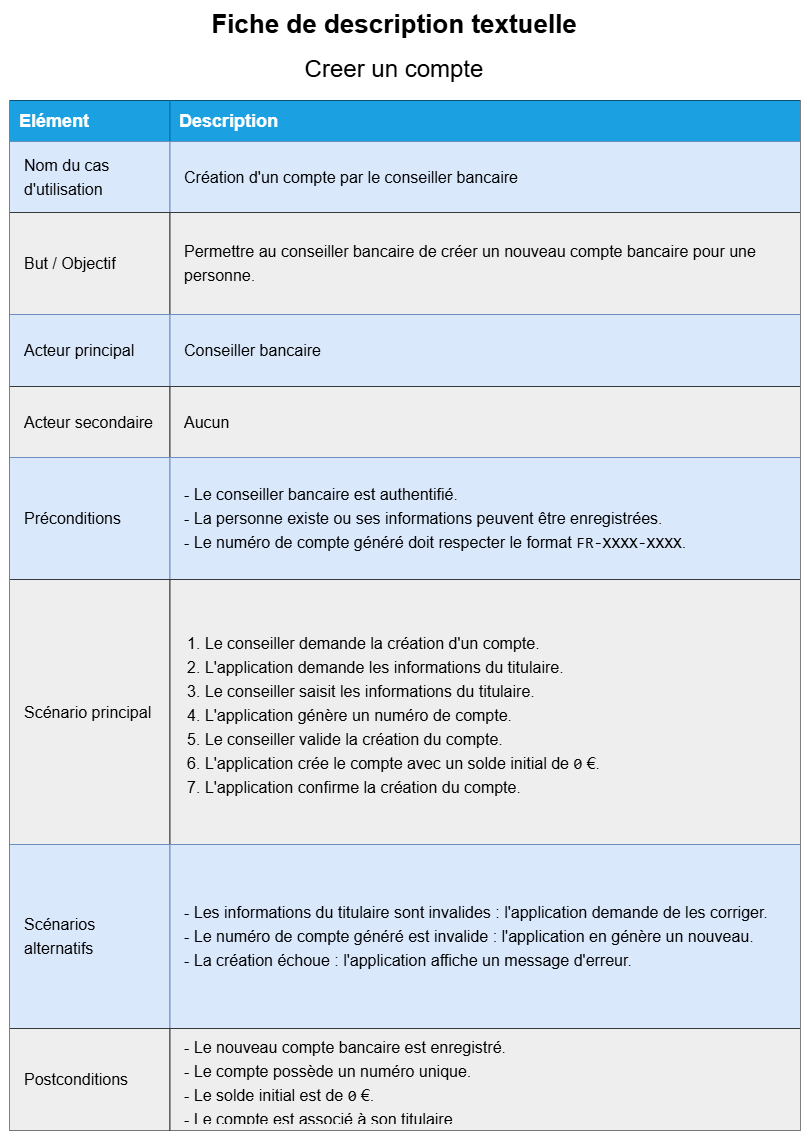

The diagram above was exported from draw.io. Its source (the exported page's mxGraphModel, read from the mxfile embedded in the PNG):
<mxGraphModel dx="2311" dy="1264" grid="1" gridSize="10" guides="1" tooltips="1" connect="1" arrows="1" fold="1" page="1" pageScale="1" pageWidth="827" pageHeight="1169" math="0" shadow="0">
  <root>
    <mxCell id="0" />
    <mxCell id="1" parent="0" />
    <mxCell id="MjdT_pNMcIoF-fZJtm0--1" parent="1" style="shape=table;startSize=0;container=1;collapsible=0;childLayout=tableLayout;fontSize=16;align=left;" value="" vertex="1">
      <mxGeometry height="1030" width="790" x="320" y="530" as="geometry" />
    </mxCell>
    <mxCell id="MjdT_pNMcIoF-fZJtm0--2" parent="MjdT_pNMcIoF-fZJtm0--1" style="shape=tableRow;horizontal=0;startSize=0;swimlaneHead=0;swimlaneBody=0;strokeColor=inherit;top=0;left=0;bottom=0;right=0;collapsible=0;dropTarget=0;fillColor=none;points=[[0,0.5],[1,0.5]];portConstraint=eastwest;fontSize=16;" value="" vertex="1">
      <mxGeometry height="41" width="790" as="geometry" />
    </mxCell>
    <mxCell id="MjdT_pNMcIoF-fZJtm0--3" parent="MjdT_pNMcIoF-fZJtm0--2" style="shape=partialRectangle;html=1;whiteSpace=wrap;connectable=0;strokeColor=#006EAF;overflow=hidden;fillColor=#1ba1e2;top=0;left=0;bottom=0;right=0;pointerEvents=1;fontSize=18;align=left;spacingLeft=7;spacingRight=7;fontColor=#ffffff;fontStyle=1" value="Elément" vertex="1">
      <mxGeometry height="41" width="160" as="geometry">
        <mxRectangle height="41" width="160" as="alternateBounds" />
      </mxGeometry>
    </mxCell>
    <mxCell id="MjdT_pNMcIoF-fZJtm0--4" parent="MjdT_pNMcIoF-fZJtm0--2" style="shape=partialRectangle;html=1;whiteSpace=wrap;connectable=0;strokeColor=#006EAF;overflow=hidden;fillColor=#1ba1e2;top=0;left=0;bottom=0;right=0;pointerEvents=1;fontSize=18;align=left;spacingLeft=7;spacingRight=7;fontColor=#ffffff;fontStyle=1" value="Description" vertex="1">
      <mxGeometry height="41" width="630" x="160" as="geometry">
        <mxRectangle height="41" width="630" as="alternateBounds" />
      </mxGeometry>
    </mxCell>
    <mxCell id="MjdT_pNMcIoF-fZJtm0--5" parent="MjdT_pNMcIoF-fZJtm0--1" style="shape=tableRow;horizontal=0;startSize=0;swimlaneHead=0;swimlaneBody=0;strokeColor=inherit;top=0;left=0;bottom=0;right=0;collapsible=0;dropTarget=0;fillColor=none;points=[[0,0.5],[1,0.5]];portConstraint=eastwest;fontSize=16;" value="" vertex="1">
      <mxGeometry height="71" width="790" y="41" as="geometry" />
    </mxCell>
    <mxCell id="MjdT_pNMcIoF-fZJtm0--6" parent="MjdT_pNMcIoF-fZJtm0--5" style="shape=partialRectangle;html=1;whiteSpace=wrap;connectable=0;strokeColor=#6c8ebf;overflow=hidden;fillColor=#dae8fc;top=0;left=0;bottom=0;right=0;pointerEvents=1;fontSize=16;align=left;spacingLeft=7;spacingRight=7;spacing=7;" value="&lt;div style=&quot;line-height: 150%;&quot;&gt;Nom du cas d'utilisation&lt;/div&gt;" vertex="1">
      <mxGeometry height="71" width="160" as="geometry">
        <mxRectangle height="71" width="160" as="alternateBounds" />
      </mxGeometry>
    </mxCell>
    <mxCell id="MjdT_pNMcIoF-fZJtm0--7" parent="MjdT_pNMcIoF-fZJtm0--5" style="shape=partialRectangle;html=1;whiteSpace=wrap;connectable=0;strokeColor=#6c8ebf;overflow=hidden;fillColor=#dae8fc;top=0;left=0;bottom=0;right=0;pointerEvents=1;fontSize=16;align=left;spacingLeft=7;spacingRight=7;spacing=7;" value="Création d'un compte par le conseiller bancaire" vertex="1">
      <mxGeometry height="71" width="630" x="160" as="geometry">
        <mxRectangle height="71" width="630" as="alternateBounds" />
      </mxGeometry>
    </mxCell>
    <mxCell id="MjdT_pNMcIoF-fZJtm0--8" parent="MjdT_pNMcIoF-fZJtm0--1" style="shape=tableRow;horizontal=0;startSize=0;swimlaneHead=0;swimlaneBody=0;strokeColor=inherit;top=0;left=0;bottom=0;right=0;collapsible=0;dropTarget=0;fillColor=none;points=[[0,0.5],[1,0.5]];portConstraint=eastwest;fontSize=16;" value="" vertex="1">
      <mxGeometry height="102" width="790" y="112" as="geometry" />
    </mxCell>
    <mxCell id="MjdT_pNMcIoF-fZJtm0--9" parent="MjdT_pNMcIoF-fZJtm0--8" style="shape=partialRectangle;html=1;whiteSpace=wrap;connectable=0;strokeColor=#36393d;overflow=hidden;fillColor=#eeeeee;top=0;left=0;bottom=0;right=0;pointerEvents=1;fontSize=16;align=left;spacingLeft=7;spacingRight=7;spacing=7;" value="But / Objectif" vertex="1">
      <mxGeometry height="102" width="160" as="geometry">
        <mxRectangle height="102" width="160" as="alternateBounds" />
      </mxGeometry>
    </mxCell>
    <mxCell id="MjdT_pNMcIoF-fZJtm0--10" parent="MjdT_pNMcIoF-fZJtm0--8" style="shape=partialRectangle;html=1;whiteSpace=wrap;connectable=0;strokeColor=#36393d;overflow=hidden;fillColor=#eeeeee;top=0;left=0;bottom=0;right=0;pointerEvents=1;fontSize=16;align=left;spacingLeft=7;spacingRight=7;spacing=7;" value="&lt;div style=&quot;line-height: 150%;&quot;&gt;Permettre au conseiller bancaire de créer un nouveau compte bancaire pour une personne.&lt;/div&gt;" vertex="1">
      <mxGeometry height="102" width="630" x="160" as="geometry">
        <mxRectangle height="102" width="630" as="alternateBounds" />
      </mxGeometry>
    </mxCell>
    <mxCell id="MjdT_pNMcIoF-fZJtm0--11" parent="MjdT_pNMcIoF-fZJtm0--1" style="shape=tableRow;horizontal=0;startSize=0;swimlaneHead=0;swimlaneBody=0;strokeColor=inherit;top=0;left=0;bottom=0;right=0;collapsible=0;dropTarget=0;fillColor=none;points=[[0,0.5],[1,0.5]];portConstraint=eastwest;fontSize=16;" vertex="1">
      <mxGeometry height="72" width="790" y="214" as="geometry" />
    </mxCell>
    <mxCell id="MjdT_pNMcIoF-fZJtm0--12" parent="MjdT_pNMcIoF-fZJtm0--11" style="shape=partialRectangle;html=1;whiteSpace=wrap;connectable=0;strokeColor=#6c8ebf;overflow=hidden;fillColor=#dae8fc;top=0;left=0;bottom=0;right=0;pointerEvents=1;fontSize=16;align=left;spacingLeft=7;spacingRight=7;spacing=7;" value="Acteur principal" vertex="1">
      <mxGeometry height="72" width="160" as="geometry">
        <mxRectangle height="72" width="160" as="alternateBounds" />
      </mxGeometry>
    </mxCell>
    <mxCell id="MjdT_pNMcIoF-fZJtm0--13" parent="MjdT_pNMcIoF-fZJtm0--11" style="shape=partialRectangle;html=1;whiteSpace=wrap;connectable=0;strokeColor=#6c8ebf;overflow=hidden;fillColor=#dae8fc;top=0;left=0;bottom=0;right=0;pointerEvents=1;fontSize=16;align=left;spacingLeft=7;spacingRight=7;spacing=7;" value="Conseiller bancaire" vertex="1">
      <mxGeometry height="72" width="630" x="160" as="geometry">
        <mxRectangle height="72" width="630" as="alternateBounds" />
      </mxGeometry>
    </mxCell>
    <mxCell id="MjdT_pNMcIoF-fZJtm0--14" parent="MjdT_pNMcIoF-fZJtm0--1" style="shape=tableRow;horizontal=0;startSize=0;swimlaneHead=0;swimlaneBody=0;strokeColor=inherit;top=0;left=0;bottom=0;right=0;collapsible=0;dropTarget=0;fillColor=none;points=[[0,0.5],[1,0.5]];portConstraint=eastwest;fontSize=16;" vertex="1">
      <mxGeometry height="71" width="790" y="286" as="geometry" />
    </mxCell>
    <mxCell id="MjdT_pNMcIoF-fZJtm0--15" parent="MjdT_pNMcIoF-fZJtm0--14" style="shape=partialRectangle;html=1;whiteSpace=wrap;connectable=0;strokeColor=#36393d;overflow=hidden;fillColor=#eeeeee;top=0;left=0;bottom=0;right=0;pointerEvents=1;fontSize=16;align=left;spacingLeft=7;spacingRight=7;spacing=7;" value="Acteur secondaire" vertex="1">
      <mxGeometry height="71" width="160" as="geometry">
        <mxRectangle height="71" width="160" as="alternateBounds" />
      </mxGeometry>
    </mxCell>
    <mxCell id="MjdT_pNMcIoF-fZJtm0--16" parent="MjdT_pNMcIoF-fZJtm0--14" style="shape=partialRectangle;html=1;whiteSpace=wrap;connectable=0;strokeColor=#36393d;overflow=hidden;fillColor=#eeeeee;top=0;left=0;bottom=0;right=0;pointerEvents=1;fontSize=16;align=left;spacingLeft=7;spacingRight=7;spacing=7;" value="Aucun" vertex="1">
      <mxGeometry height="71" width="630" x="160" as="geometry">
        <mxRectangle height="71" width="630" as="alternateBounds" />
      </mxGeometry>
    </mxCell>
    <mxCell id="MjdT_pNMcIoF-fZJtm0--17" parent="MjdT_pNMcIoF-fZJtm0--1" style="shape=tableRow;horizontal=0;startSize=0;swimlaneHead=0;swimlaneBody=0;strokeColor=inherit;top=0;left=0;bottom=0;right=0;collapsible=0;dropTarget=0;fillColor=none;points=[[0,0.5],[1,0.5]];portConstraint=eastwest;fontSize=16;" vertex="1">
      <mxGeometry height="122" width="790" y="357" as="geometry" />
    </mxCell>
    <mxCell id="MjdT_pNMcIoF-fZJtm0--18" parent="MjdT_pNMcIoF-fZJtm0--17" style="shape=partialRectangle;html=1;whiteSpace=wrap;connectable=0;strokeColor=#6c8ebf;overflow=hidden;fillColor=#dae8fc;top=0;left=0;bottom=0;right=0;pointerEvents=1;fontSize=16;align=left;spacingLeft=7;spacingRight=7;spacing=7;" value="Préconditions" vertex="1">
      <mxGeometry height="122" width="160" as="geometry">
        <mxRectangle height="122" width="160" as="alternateBounds" />
      </mxGeometry>
    </mxCell>
    <mxCell id="MjdT_pNMcIoF-fZJtm0--19" parent="MjdT_pNMcIoF-fZJtm0--17" style="shape=partialRectangle;html=1;whiteSpace=wrap;connectable=0;strokeColor=#6c8ebf;overflow=hidden;fillColor=#dae8fc;top=0;left=0;bottom=0;right=0;pointerEvents=1;fontSize=16;align=left;spacingLeft=7;spacingRight=7;spacing=7;" value="&lt;div style=&quot;line-height: 150%;&quot;&gt;- Le conseiller bancaire est authentifié.&lt;br&gt;- La personne existe ou ses informations peuvent être enregistrées.&lt;br&gt;- Le numéro de compte généré doit respecter le format &lt;code&gt;FR-XXXX-XXXX&lt;/code&gt;.&lt;/div&gt;" vertex="1">
      <mxGeometry height="122" width="630" x="160" as="geometry">
        <mxRectangle height="122" width="630" as="alternateBounds" />
      </mxGeometry>
    </mxCell>
    <mxCell id="MjdT_pNMcIoF-fZJtm0--20" parent="MjdT_pNMcIoF-fZJtm0--1" style="shape=tableRow;horizontal=0;startSize=0;swimlaneHead=0;swimlaneBody=0;strokeColor=inherit;top=0;left=0;bottom=0;right=0;collapsible=0;dropTarget=0;fillColor=none;points=[[0,0.5],[1,0.5]];portConstraint=eastwest;fontSize=16;" vertex="1">
      <mxGeometry height="265" width="790" y="479" as="geometry" />
    </mxCell>
    <mxCell id="MjdT_pNMcIoF-fZJtm0--21" parent="MjdT_pNMcIoF-fZJtm0--20" style="shape=partialRectangle;html=1;whiteSpace=wrap;connectable=0;strokeColor=#36393d;overflow=hidden;fillColor=#eeeeee;top=0;left=0;bottom=0;right=0;pointerEvents=1;fontSize=16;align=left;spacingLeft=7;spacingRight=7;spacing=7;" value="Scénario principal" vertex="1">
      <mxGeometry height="265" width="160" as="geometry">
        <mxRectangle height="265" width="160" as="alternateBounds" />
      </mxGeometry>
    </mxCell>
    <mxCell id="MjdT_pNMcIoF-fZJtm0--22" parent="MjdT_pNMcIoF-fZJtm0--20" style="shape=partialRectangle;html=1;whiteSpace=wrap;connectable=0;strokeColor=#36393d;overflow=hidden;fillColor=#eeeeee;top=0;left=0;bottom=0;right=0;pointerEvents=1;fontSize=16;align=left;spacingLeft=7;spacingRight=7;spacing=7;" value="&lt;div style=&quot;line-height: 150%;&quot;&gt;&lt;table&gt;&lt;tbody&gt;&lt;tr&gt;&lt;td&gt;&lt;strong&gt;&lt;/strong&gt;&lt;/td&gt;&lt;/tr&gt;&lt;/tbody&gt;&lt;/table&gt;&lt;table&gt;&lt;tbody&gt;&lt;tr&gt;&lt;td&gt;1. Le conseiller demande la création d'un compte.&lt;br&gt;2. L'application demande les informations du titulaire.&lt;br&gt;3. Le conseiller saisit les informations du titulaire.&lt;br&gt;4. L'application génère un numéro de compte.&lt;br&gt;5. Le conseiller valide la création du compte.&lt;br&gt;6. L'application crée le compte avec un solde initial de &lt;code&gt;0&lt;/code&gt; €.&lt;br&gt;7. L'application confirme la création du compte.&lt;/td&gt;&lt;/tr&gt;&lt;/tbody&gt;&lt;/table&gt;&lt;/div&gt;" vertex="1">
      <mxGeometry height="265" width="630" x="160" as="geometry">
        <mxRectangle height="265" width="630" as="alternateBounds" />
      </mxGeometry>
    </mxCell>
    <mxCell id="MjdT_pNMcIoF-fZJtm0--23" parent="MjdT_pNMcIoF-fZJtm0--1" style="shape=tableRow;horizontal=0;startSize=0;swimlaneHead=0;swimlaneBody=0;strokeColor=inherit;top=0;left=0;bottom=0;right=0;collapsible=0;dropTarget=0;fillColor=none;points=[[0,0.5],[1,0.5]];portConstraint=eastwest;fontSize=16;" vertex="1">
      <mxGeometry height="184" width="790" y="744" as="geometry" />
    </mxCell>
    <mxCell id="MjdT_pNMcIoF-fZJtm0--24" parent="MjdT_pNMcIoF-fZJtm0--23" style="shape=partialRectangle;html=1;whiteSpace=wrap;connectable=0;strokeColor=#6c8ebf;overflow=hidden;fillColor=#dae8fc;top=0;left=0;bottom=0;right=0;pointerEvents=1;fontSize=16;align=left;spacingLeft=7;spacingRight=7;spacing=7;" value="&lt;div style=&quot;line-height: 150%;&quot;&gt;Scénarios alternatifs&lt;/div&gt;" vertex="1">
      <mxGeometry height="184" width="160" as="geometry">
        <mxRectangle height="184" width="160" as="alternateBounds" />
      </mxGeometry>
    </mxCell>
    <mxCell id="MjdT_pNMcIoF-fZJtm0--25" parent="MjdT_pNMcIoF-fZJtm0--23" style="shape=partialRectangle;html=1;whiteSpace=wrap;connectable=0;strokeColor=#6c8ebf;overflow=hidden;fillColor=#dae8fc;top=0;left=0;bottom=0;right=0;pointerEvents=1;fontSize=16;align=left;spacingLeft=7;spacingRight=7;spacing=7;" value="&lt;div style=&quot;line-height: 150%;&quot;&gt;- Les informations du titulaire sont invalides : l'application demande de les corriger.&lt;br&gt;- Le numéro de compte généré est invalide : l'application en génère un nouveau.&lt;br&gt;- La création échoue : l'application affiche un message d'erreur.&lt;/div&gt;" vertex="1">
      <mxGeometry height="184" width="630" x="160" as="geometry">
        <mxRectangle height="184" width="630" as="alternateBounds" />
      </mxGeometry>
    </mxCell>
    <mxCell id="MjdT_pNMcIoF-fZJtm0--26" parent="MjdT_pNMcIoF-fZJtm0--1" style="shape=tableRow;horizontal=0;startSize=0;swimlaneHead=0;swimlaneBody=0;strokeColor=inherit;top=0;left=0;bottom=0;right=0;collapsible=0;dropTarget=0;fillColor=none;points=[[0,0.5],[1,0.5]];portConstraint=eastwest;fontSize=16;" vertex="1">
      <mxGeometry height="102" width="790" y="928" as="geometry" />
    </mxCell>
    <mxCell id="MjdT_pNMcIoF-fZJtm0--27" parent="MjdT_pNMcIoF-fZJtm0--26" style="shape=partialRectangle;html=1;whiteSpace=wrap;connectable=0;strokeColor=#36393d;overflow=hidden;fillColor=#eeeeee;top=0;left=0;bottom=0;right=0;pointerEvents=1;fontSize=16;align=left;spacingRight=7;spacingLeft=7;spacing=7;" value="Postconditions" vertex="1">
      <mxGeometry height="102" width="160" as="geometry">
        <mxRectangle height="102" width="160" as="alternateBounds" />
      </mxGeometry>
    </mxCell>
    <mxCell id="MjdT_pNMcIoF-fZJtm0--28" parent="MjdT_pNMcIoF-fZJtm0--26" style="shape=partialRectangle;html=1;whiteSpace=wrap;connectable=0;strokeColor=#36393d;overflow=hidden;fillColor=#eeeeee;top=0;left=0;bottom=0;right=0;pointerEvents=1;fontSize=16;align=left;spacingLeft=7;spacingRight=7;spacing=7;" value="&lt;div style=&quot;line-height: 150%;&quot;&gt;- Le nouveau compte bancaire est enregistré.&lt;br&gt;- Le compte possède un numéro unique.&lt;br&gt;- Le solde initial est de &lt;code&gt;0&lt;/code&gt; €.&lt;br&gt;- Le compte est associé à son titulaire.&lt;/div&gt;" vertex="1">
      <mxGeometry height="102" width="630" x="160" as="geometry">
        <mxRectangle height="102" width="630" as="alternateBounds" />
      </mxGeometry>
    </mxCell>
    <mxCell id="MjdT_pNMcIoF-fZJtm0--29" parent="1" style="text;html=1;whiteSpace=wrap;strokeColor=none;fillColor=none;align=center;verticalAlign=middle;rounded=0;fontSize=24;" value="&lt;div style=&quot;line-height: 180%;&quot;&gt;&lt;b&gt;&lt;font style=&quot;font-size: 26px; line-height: 180%;&quot;&gt;Fiche de description textuelle&lt;/font&gt;&lt;/b&gt;&lt;div&gt;Creer un compte&lt;/div&gt;&lt;/div&gt;" vertex="1">
      <mxGeometry height="90" width="790" x="310" y="430" as="geometry" />
    </mxCell>
  </root>
</mxGraphModel>